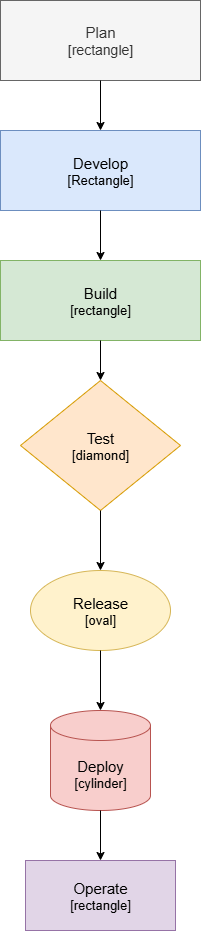

The diagram above was exported from draw.io. Its source (the exported page's mxGraphModel, read from the mxfile embedded in the PNG):
<mxGraphModel dx="2068" dy="1140" grid="1" gridSize="10" guides="1" tooltips="1" connect="1" arrows="1" fold="1" page="1" pageScale="1" pageWidth="850" pageHeight="1100" math="0" shadow="0">
  <root>
    <mxCell id="0" />
    <mxCell id="1" parent="0" />
    <mxCell id="C9RJqGQr-cSVPw3CK0LR-1" value="&lt;font style=&quot;font-size: 15px;&quot;&gt;Plan&lt;/font&gt;&lt;div&gt;&lt;font style=&quot;font-size: 14px;&quot;&gt;[rectangle]&lt;/font&gt;&lt;/div&gt;" style="rounded=0;whiteSpace=wrap;html=1;fillColor=#f5f5f5;fontColor=#333333;strokeColor=#666666;" vertex="1" parent="1">
      <mxGeometry x="325" y="60" width="200" height="80" as="geometry" />
    </mxCell>
    <mxCell id="C9RJqGQr-cSVPw3CK0LR-3" value="&lt;font style=&quot;font-size: 15px;&quot;&gt;Test&lt;/font&gt;&lt;div&gt;&lt;font style=&quot;font-size: 13px;&quot;&gt;[diamond]&lt;/font&gt;&lt;/div&gt;" style="rhombus;whiteSpace=wrap;html=1;fillColor=#ffe6cc;strokeColor=#d79b00;" vertex="1" parent="1">
      <mxGeometry x="345" y="440" width="160" height="130" as="geometry" />
    </mxCell>
    <mxCell id="C9RJqGQr-cSVPw3CK0LR-5" value="&lt;font style=&quot;font-size: 15px;&quot;&gt;Release&lt;/font&gt;&lt;div&gt;&lt;font style=&quot;font-size: 13px;&quot;&gt;[oval]&lt;/font&gt;&lt;/div&gt;" style="ellipse;whiteSpace=wrap;html=1;fillColor=#fff2cc;strokeColor=#d6b656;" vertex="1" parent="1">
      <mxGeometry x="355" y="630" width="140" height="80" as="geometry" />
    </mxCell>
    <mxCell id="C9RJqGQr-cSVPw3CK0LR-6" value="&lt;font style=&quot;font-size: 15px;&quot;&gt;Deploy&lt;/font&gt;&lt;div&gt;&lt;font style=&quot;font-size: 13px;&quot;&gt;[cylinder]&lt;/font&gt;&lt;/div&gt;" style="shape=cylinder3;whiteSpace=wrap;html=1;boundedLbl=1;backgroundOutline=1;size=15;fillColor=#f8cecc;strokeColor=#b85450;" vertex="1" parent="1">
      <mxGeometry x="375" y="770" width="100" height="100" as="geometry" />
    </mxCell>
    <mxCell id="C9RJqGQr-cSVPw3CK0LR-7" value="&lt;font style=&quot;font-size: 15px;&quot;&gt;Operate&lt;/font&gt;&lt;div&gt;&lt;font style=&quot;font-size: 13px;&quot;&gt;[rectangle]&lt;/font&gt;&lt;/div&gt;" style="rounded=0;whiteSpace=wrap;html=1;fillColor=#e1d5e7;strokeColor=#9673a6;" vertex="1" parent="1">
      <mxGeometry x="350" y="920" width="150" height="70" as="geometry" />
    </mxCell>
    <mxCell id="C9RJqGQr-cSVPw3CK0LR-8" value="&lt;font style=&quot;font-size: 15px;&quot;&gt;Develop&lt;/font&gt;&lt;div&gt;&lt;font style=&quot;font-size: 13px;&quot;&gt;[Rectangle]&lt;/font&gt;&lt;/div&gt;" style="rounded=0;whiteSpace=wrap;html=1;fillColor=#dae8fc;strokeColor=#6c8ebf;" vertex="1" parent="1">
      <mxGeometry x="325" y="190" width="200" height="80" as="geometry" />
    </mxCell>
    <mxCell id="C9RJqGQr-cSVPw3CK0LR-9" value="&lt;font style=&quot;font-size: 15px;&quot;&gt;Build&lt;/font&gt;&lt;div&gt;&lt;font style=&quot;font-size: 13px;&quot;&gt;[rectangle]&lt;/font&gt;&lt;/div&gt;" style="rounded=0;whiteSpace=wrap;html=1;fillColor=#d5e8d4;strokeColor=#82b366;" vertex="1" parent="1">
      <mxGeometry x="325" y="320" width="200" height="80" as="geometry" />
    </mxCell>
    <mxCell id="C9RJqGQr-cSVPw3CK0LR-10" value="" style="endArrow=classic;html=1;rounded=0;exitX=0.5;exitY=1;exitDx=0;exitDy=0;exitPerimeter=0;entryX=0.5;entryY=0;entryDx=0;entryDy=0;" edge="1" parent="1" source="C9RJqGQr-cSVPw3CK0LR-6" target="C9RJqGQr-cSVPw3CK0LR-7">
      <mxGeometry width="50" height="50" relative="1" as="geometry">
        <mxPoint x="400" y="780" as="sourcePoint" />
        <mxPoint x="450" y="730" as="targetPoint" />
      </mxGeometry>
    </mxCell>
    <mxCell id="C9RJqGQr-cSVPw3CK0LR-11" value="" style="endArrow=classic;html=1;rounded=0;entryX=0.5;entryY=0;entryDx=0;entryDy=0;exitX=0.5;exitY=1;exitDx=0;exitDy=0;" edge="1" parent="1" source="C9RJqGQr-cSVPw3CK0LR-9" target="C9RJqGQr-cSVPw3CK0LR-3">
      <mxGeometry width="50" height="50" relative="1" as="geometry">
        <mxPoint x="400" y="780" as="sourcePoint" />
        <mxPoint x="450" y="730" as="targetPoint" />
      </mxGeometry>
    </mxCell>
    <mxCell id="C9RJqGQr-cSVPw3CK0LR-12" value="" style="endArrow=classic;html=1;rounded=0;exitX=0.5;exitY=1;exitDx=0;exitDy=0;entryX=0.5;entryY=0;entryDx=0;entryDy=0;entryPerimeter=0;" edge="1" parent="1" source="C9RJqGQr-cSVPw3CK0LR-5" target="C9RJqGQr-cSVPw3CK0LR-6">
      <mxGeometry width="50" height="50" relative="1" as="geometry">
        <mxPoint x="400" y="780" as="sourcePoint" />
        <mxPoint x="450" y="730" as="targetPoint" />
      </mxGeometry>
    </mxCell>
    <mxCell id="C9RJqGQr-cSVPw3CK0LR-13" value="" style="endArrow=classic;html=1;rounded=0;exitX=0.5;exitY=1;exitDx=0;exitDy=0;entryX=0.5;entryY=0;entryDx=0;entryDy=0;" edge="1" parent="1" source="C9RJqGQr-cSVPw3CK0LR-3" target="C9RJqGQr-cSVPw3CK0LR-5">
      <mxGeometry width="50" height="50" relative="1" as="geometry">
        <mxPoint x="400" y="780" as="sourcePoint" />
        <mxPoint x="450" y="730" as="targetPoint" />
      </mxGeometry>
    </mxCell>
    <mxCell id="C9RJqGQr-cSVPw3CK0LR-14" value="" style="endArrow=classic;html=1;rounded=0;exitX=0.5;exitY=1;exitDx=0;exitDy=0;entryX=0.5;entryY=0;entryDx=0;entryDy=0;" edge="1" parent="1" source="C9RJqGQr-cSVPw3CK0LR-8" target="C9RJqGQr-cSVPw3CK0LR-9">
      <mxGeometry width="50" height="50" relative="1" as="geometry">
        <mxPoint x="400" y="580" as="sourcePoint" />
        <mxPoint x="450" y="530" as="targetPoint" />
      </mxGeometry>
    </mxCell>
    <mxCell id="C9RJqGQr-cSVPw3CK0LR-15" value="" style="endArrow=classic;html=1;rounded=0;exitX=0.5;exitY=1;exitDx=0;exitDy=0;entryX=0.5;entryY=0;entryDx=0;entryDy=0;" edge="1" parent="1" source="C9RJqGQr-cSVPw3CK0LR-1" target="C9RJqGQr-cSVPw3CK0LR-8">
      <mxGeometry width="50" height="50" relative="1" as="geometry">
        <mxPoint x="400" y="220" as="sourcePoint" />
        <mxPoint x="450" y="170" as="targetPoint" />
      </mxGeometry>
    </mxCell>
  </root>
</mxGraphModel>